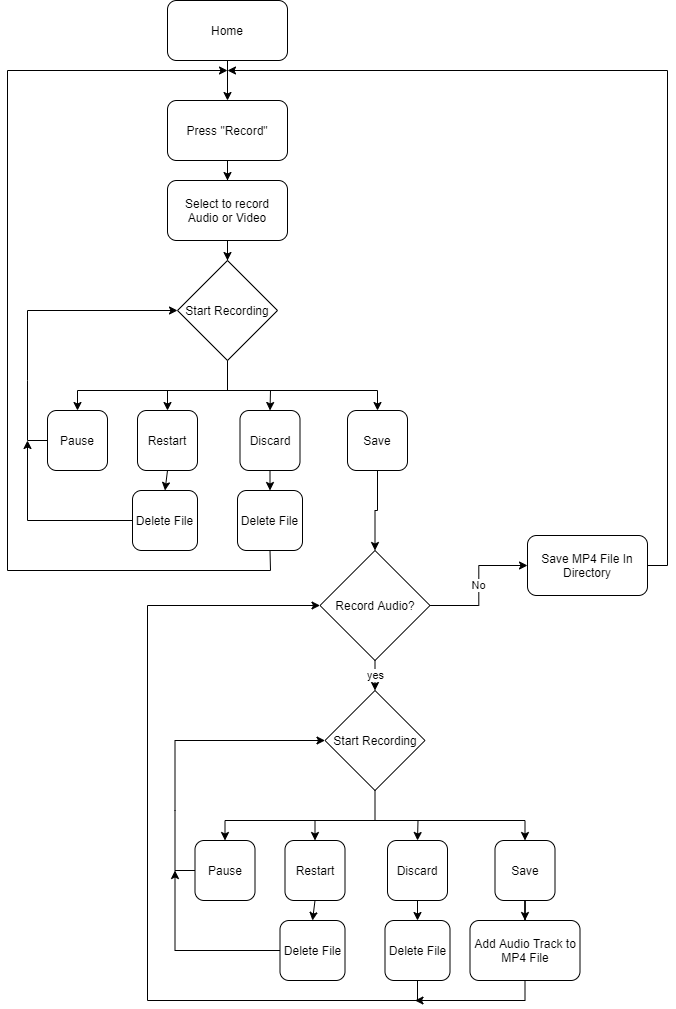

The diagram above was exported from draw.io. Its source (the exported page's mxGraphModel, read from the mxfile embedded in the PNG):
<mxGraphModel dx="2811" dy="1122" grid="1" gridSize="10" guides="1" tooltips="1" connect="1" arrows="1" fold="1" page="1" pageScale="1" pageWidth="827" pageHeight="1169" math="0" shadow="0">
  <root>
    <mxCell id="WIyWlLk6GJQsqaUBKTNV-0" />
    <mxCell id="WIyWlLk6GJQsqaUBKTNV-1" parent="WIyWlLk6GJQsqaUBKTNV-0" />
    <mxCell id="ImDbV-q2sOQSuiM32XFg-20" value="" style="edgeStyle=orthogonalEdgeStyle;rounded=0;orthogonalLoop=1;jettySize=auto;html=1;" edge="1" parent="WIyWlLk6GJQsqaUBKTNV-1" source="ImDbV-q2sOQSuiM32XFg-1" target="ImDbV-q2sOQSuiM32XFg-2">
      <mxGeometry relative="1" as="geometry" />
    </mxCell>
    <mxCell id="ImDbV-q2sOQSuiM32XFg-1" value="Home" style="rounded=1;whiteSpace=wrap;html=1;" vertex="1" parent="WIyWlLk6GJQsqaUBKTNV-1">
      <mxGeometry x="200" y="10" width="120" height="60" as="geometry" />
    </mxCell>
    <mxCell id="ImDbV-q2sOQSuiM32XFg-21" value="" style="edgeStyle=orthogonalEdgeStyle;rounded=0;orthogonalLoop=1;jettySize=auto;html=1;entryX=0.5;entryY=0;entryDx=0;entryDy=0;" edge="1" parent="WIyWlLk6GJQsqaUBKTNV-1" source="ImDbV-q2sOQSuiM32XFg-2" target="ImDbV-q2sOQSuiM32XFg-3">
      <mxGeometry relative="1" as="geometry" />
    </mxCell>
    <mxCell id="ImDbV-q2sOQSuiM32XFg-2" value="Press &quot;Record&quot;" style="rounded=1;whiteSpace=wrap;html=1;" vertex="1" parent="WIyWlLk6GJQsqaUBKTNV-1">
      <mxGeometry x="200" y="110" width="120" height="60" as="geometry" />
    </mxCell>
    <mxCell id="ImDbV-q2sOQSuiM32XFg-22" value="" style="edgeStyle=orthogonalEdgeStyle;rounded=0;orthogonalLoop=1;jettySize=auto;html=1;" edge="1" parent="WIyWlLk6GJQsqaUBKTNV-1" source="ImDbV-q2sOQSuiM32XFg-3" target="ImDbV-q2sOQSuiM32XFg-5">
      <mxGeometry relative="1" as="geometry" />
    </mxCell>
    <mxCell id="ImDbV-q2sOQSuiM32XFg-3" value="Select to record Audio or Video" style="rounded=1;whiteSpace=wrap;html=1;" vertex="1" parent="WIyWlLk6GJQsqaUBKTNV-1">
      <mxGeometry x="200" y="190" width="120" height="60" as="geometry" />
    </mxCell>
    <mxCell id="ImDbV-q2sOQSuiM32XFg-5" value="Start Recording" style="rhombus;whiteSpace=wrap;html=1;" vertex="1" parent="WIyWlLk6GJQsqaUBKTNV-1">
      <mxGeometry x="210" y="270" width="100" height="100" as="geometry" />
    </mxCell>
    <mxCell id="ImDbV-q2sOQSuiM32XFg-6" value="Pause" style="rounded=1;whiteSpace=wrap;html=1;" vertex="1" parent="WIyWlLk6GJQsqaUBKTNV-1">
      <mxGeometry x="80" y="420" width="60" height="60" as="geometry" />
    </mxCell>
    <mxCell id="ImDbV-q2sOQSuiM32XFg-7" value="Restart" style="rounded=1;whiteSpace=wrap;html=1;" vertex="1" parent="WIyWlLk6GJQsqaUBKTNV-1">
      <mxGeometry x="170" y="420" width="60" height="60" as="geometry" />
    </mxCell>
    <mxCell id="ImDbV-q2sOQSuiM32XFg-8" value="Discard" style="rounded=1;whiteSpace=wrap;html=1;" vertex="1" parent="WIyWlLk6GJQsqaUBKTNV-1">
      <mxGeometry x="272.5" y="420" width="60" height="60" as="geometry" />
    </mxCell>
    <mxCell id="ImDbV-q2sOQSuiM32XFg-26" value="" style="edgeStyle=orthogonalEdgeStyle;rounded=0;orthogonalLoop=1;jettySize=auto;html=1;" edge="1" parent="WIyWlLk6GJQsqaUBKTNV-1" source="ImDbV-q2sOQSuiM32XFg-9" target="ImDbV-q2sOQSuiM32XFg-25">
      <mxGeometry relative="1" as="geometry" />
    </mxCell>
    <mxCell id="ImDbV-q2sOQSuiM32XFg-9" value="Save" style="rounded=1;whiteSpace=wrap;html=1;" vertex="1" parent="WIyWlLk6GJQsqaUBKTNV-1">
      <mxGeometry x="380" y="420" width="60" height="60" as="geometry" />
    </mxCell>
    <mxCell id="ImDbV-q2sOQSuiM32XFg-10" value="Delete File" style="rounded=1;whiteSpace=wrap;html=1;" vertex="1" parent="WIyWlLk6GJQsqaUBKTNV-1">
      <mxGeometry x="165" y="500" width="65" height="60" as="geometry" />
    </mxCell>
    <mxCell id="ImDbV-q2sOQSuiM32XFg-12" value="" style="endArrow=classic;html=1;rounded=0;exitX=0;exitY=0.5;exitDx=0;exitDy=0;entryX=0;entryY=0.5;entryDx=0;entryDy=0;" edge="1" parent="WIyWlLk6GJQsqaUBKTNV-1" source="ImDbV-q2sOQSuiM32XFg-6" target="ImDbV-q2sOQSuiM32XFg-5">
      <mxGeometry width="50" height="50" relative="1" as="geometry">
        <mxPoint x="320" y="450" as="sourcePoint" />
        <mxPoint x="370" y="400" as="targetPoint" />
        <Array as="points">
          <mxPoint x="60" y="450" />
          <mxPoint x="60" y="390" />
          <mxPoint x="60" y="320" />
        </Array>
      </mxGeometry>
    </mxCell>
    <mxCell id="ImDbV-q2sOQSuiM32XFg-13" value="" style="endArrow=classic;html=1;rounded=0;entryX=0.5;entryY=0;entryDx=0;entryDy=0;" edge="1" parent="WIyWlLk6GJQsqaUBKTNV-1" target="ImDbV-q2sOQSuiM32XFg-6">
      <mxGeometry width="50" height="50" relative="1" as="geometry">
        <mxPoint x="110" y="400" as="sourcePoint" />
        <mxPoint x="370" y="400" as="targetPoint" />
      </mxGeometry>
    </mxCell>
    <mxCell id="ImDbV-q2sOQSuiM32XFg-14" value="" style="endArrow=classic;html=1;rounded=0;entryX=0.5;entryY=0;entryDx=0;entryDy=0;exitX=0.5;exitY=1;exitDx=0;exitDy=0;" edge="1" parent="WIyWlLk6GJQsqaUBKTNV-1" source="ImDbV-q2sOQSuiM32XFg-7" target="ImDbV-q2sOQSuiM32XFg-10">
      <mxGeometry width="50" height="50" relative="1" as="geometry">
        <mxPoint x="320" y="450" as="sourcePoint" />
        <mxPoint x="370" y="400" as="targetPoint" />
      </mxGeometry>
    </mxCell>
    <mxCell id="ImDbV-q2sOQSuiM32XFg-15" value="" style="endArrow=classic;html=1;rounded=0;exitX=0;exitY=0.5;exitDx=0;exitDy=0;" edge="1" parent="WIyWlLk6GJQsqaUBKTNV-1" source="ImDbV-q2sOQSuiM32XFg-10">
      <mxGeometry width="50" height="50" relative="1" as="geometry">
        <mxPoint x="320" y="450" as="sourcePoint" />
        <mxPoint x="60" y="450" as="targetPoint" />
        <Array as="points">
          <mxPoint x="60" y="530" />
        </Array>
      </mxGeometry>
    </mxCell>
    <mxCell id="ImDbV-q2sOQSuiM32XFg-16" value="" style="endArrow=classic;html=1;rounded=0;entryX=0.5;entryY=0;entryDx=0;entryDy=0;" edge="1" parent="WIyWlLk6GJQsqaUBKTNV-1" target="ImDbV-q2sOQSuiM32XFg-7">
      <mxGeometry width="50" height="50" relative="1" as="geometry">
        <mxPoint x="200" y="400" as="sourcePoint" />
        <mxPoint x="370" y="400" as="targetPoint" />
      </mxGeometry>
    </mxCell>
    <mxCell id="ImDbV-q2sOQSuiM32XFg-17" value="Delete File" style="rounded=1;whiteSpace=wrap;html=1;" vertex="1" parent="WIyWlLk6GJQsqaUBKTNV-1">
      <mxGeometry x="270" y="500" width="65" height="60" as="geometry" />
    </mxCell>
    <mxCell id="ImDbV-q2sOQSuiM32XFg-18" value="" style="endArrow=classic;html=1;rounded=0;exitX=0.5;exitY=1;exitDx=0;exitDy=0;entryX=0.5;entryY=0;entryDx=0;entryDy=0;" edge="1" parent="WIyWlLk6GJQsqaUBKTNV-1" source="ImDbV-q2sOQSuiM32XFg-8" target="ImDbV-q2sOQSuiM32XFg-17">
      <mxGeometry width="50" height="50" relative="1" as="geometry">
        <mxPoint x="320" y="450" as="sourcePoint" />
        <mxPoint x="370" y="400" as="targetPoint" />
      </mxGeometry>
    </mxCell>
    <mxCell id="ImDbV-q2sOQSuiM32XFg-19" value="" style="endArrow=classic;html=1;rounded=0;exitX=0.5;exitY=1;exitDx=0;exitDy=0;" edge="1" parent="WIyWlLk6GJQsqaUBKTNV-1" source="ImDbV-q2sOQSuiM32XFg-17">
      <mxGeometry width="50" height="50" relative="1" as="geometry">
        <mxPoint x="320" y="450" as="sourcePoint" />
        <mxPoint x="260" y="80" as="targetPoint" />
        <Array as="points">
          <mxPoint x="303" y="580" />
          <mxPoint x="40" y="580" />
          <mxPoint x="40" y="80" />
        </Array>
      </mxGeometry>
    </mxCell>
    <mxCell id="ImDbV-q2sOQSuiM32XFg-32" value="No" style="edgeStyle=orthogonalEdgeStyle;rounded=0;orthogonalLoop=1;jettySize=auto;html=1;" edge="1" parent="WIyWlLk6GJQsqaUBKTNV-1" source="ImDbV-q2sOQSuiM32XFg-25" target="ImDbV-q2sOQSuiM32XFg-31">
      <mxGeometry relative="1" as="geometry" />
    </mxCell>
    <mxCell id="ImDbV-q2sOQSuiM32XFg-35" value="yes" style="edgeStyle=orthogonalEdgeStyle;rounded=0;orthogonalLoop=1;jettySize=auto;html=1;" edge="1" parent="WIyWlLk6GJQsqaUBKTNV-1">
      <mxGeometry relative="1" as="geometry">
        <mxPoint x="407.5" y="670" as="sourcePoint" />
        <mxPoint x="407.5" y="700" as="targetPoint" />
      </mxGeometry>
    </mxCell>
    <mxCell id="ImDbV-q2sOQSuiM32XFg-25" value="Record Audio?" style="rhombus;whiteSpace=wrap;html=1;" vertex="1" parent="WIyWlLk6GJQsqaUBKTNV-1">
      <mxGeometry x="352.5" y="560" width="110" height="110" as="geometry" />
    </mxCell>
    <mxCell id="ImDbV-q2sOQSuiM32XFg-27" value="" style="endArrow=classic;html=1;rounded=0;entryX=0.5;entryY=0;entryDx=0;entryDy=0;" edge="1" parent="WIyWlLk6GJQsqaUBKTNV-1" target="ImDbV-q2sOQSuiM32XFg-8">
      <mxGeometry width="50" height="50" relative="1" as="geometry">
        <mxPoint x="303" y="400" as="sourcePoint" />
        <mxPoint x="370" y="400" as="targetPoint" />
      </mxGeometry>
    </mxCell>
    <mxCell id="ImDbV-q2sOQSuiM32XFg-28" value="" style="endArrow=classic;html=1;rounded=0;entryX=0.5;entryY=0;entryDx=0;entryDy=0;" edge="1" parent="WIyWlLk6GJQsqaUBKTNV-1" target="ImDbV-q2sOQSuiM32XFg-9">
      <mxGeometry width="50" height="50" relative="1" as="geometry">
        <mxPoint x="410" y="400" as="sourcePoint" />
        <mxPoint x="370" y="400" as="targetPoint" />
      </mxGeometry>
    </mxCell>
    <mxCell id="ImDbV-q2sOQSuiM32XFg-29" value="" style="endArrow=none;html=1;rounded=0;" edge="1" parent="WIyWlLk6GJQsqaUBKTNV-1">
      <mxGeometry width="50" height="50" relative="1" as="geometry">
        <mxPoint x="110" y="400" as="sourcePoint" />
        <mxPoint x="410" y="400" as="targetPoint" />
      </mxGeometry>
    </mxCell>
    <mxCell id="ImDbV-q2sOQSuiM32XFg-30" value="" style="endArrow=none;html=1;rounded=0;entryX=0.5;entryY=1;entryDx=0;entryDy=0;" edge="1" parent="WIyWlLk6GJQsqaUBKTNV-1" target="ImDbV-q2sOQSuiM32XFg-5">
      <mxGeometry width="50" height="50" relative="1" as="geometry">
        <mxPoint x="260" y="400" as="sourcePoint" />
        <mxPoint x="370" y="400" as="targetPoint" />
      </mxGeometry>
    </mxCell>
    <mxCell id="ImDbV-q2sOQSuiM32XFg-31" value="Save MP4 File In Directory" style="rounded=1;whiteSpace=wrap;html=1;" vertex="1" parent="WIyWlLk6GJQsqaUBKTNV-1">
      <mxGeometry x="560" y="545" width="120" height="60" as="geometry" />
    </mxCell>
    <mxCell id="ImDbV-q2sOQSuiM32XFg-36" value="Start Recording" style="rhombus;whiteSpace=wrap;html=1;" vertex="1" parent="WIyWlLk6GJQsqaUBKTNV-1">
      <mxGeometry x="357.5" y="700" width="100" height="100" as="geometry" />
    </mxCell>
    <mxCell id="ImDbV-q2sOQSuiM32XFg-37" value="Pause" style="rounded=1;whiteSpace=wrap;html=1;" vertex="1" parent="WIyWlLk6GJQsqaUBKTNV-1">
      <mxGeometry x="227.5" y="850" width="60" height="60" as="geometry" />
    </mxCell>
    <mxCell id="ImDbV-q2sOQSuiM32XFg-38" value="Restart" style="rounded=1;whiteSpace=wrap;html=1;" vertex="1" parent="WIyWlLk6GJQsqaUBKTNV-1">
      <mxGeometry x="317.5" y="850" width="60" height="60" as="geometry" />
    </mxCell>
    <mxCell id="ImDbV-q2sOQSuiM32XFg-39" value="Discard" style="rounded=1;whiteSpace=wrap;html=1;" vertex="1" parent="WIyWlLk6GJQsqaUBKTNV-1">
      <mxGeometry x="420" y="850" width="60" height="60" as="geometry" />
    </mxCell>
    <mxCell id="ImDbV-q2sOQSuiM32XFg-57" value="" style="edgeStyle=orthogonalEdgeStyle;rounded=0;orthogonalLoop=1;jettySize=auto;html=1;" edge="1" parent="WIyWlLk6GJQsqaUBKTNV-1" source="ImDbV-q2sOQSuiM32XFg-41" target="ImDbV-q2sOQSuiM32XFg-54">
      <mxGeometry relative="1" as="geometry" />
    </mxCell>
    <mxCell id="ImDbV-q2sOQSuiM32XFg-41" value="Save" style="rounded=1;whiteSpace=wrap;html=1;" vertex="1" parent="WIyWlLk6GJQsqaUBKTNV-1">
      <mxGeometry x="527.5" y="850" width="60" height="60" as="geometry" />
    </mxCell>
    <mxCell id="ImDbV-q2sOQSuiM32XFg-42" value="Delete File" style="rounded=1;whiteSpace=wrap;html=1;" vertex="1" parent="WIyWlLk6GJQsqaUBKTNV-1">
      <mxGeometry x="312.5" y="930" width="65" height="60" as="geometry" />
    </mxCell>
    <mxCell id="ImDbV-q2sOQSuiM32XFg-43" value="" style="endArrow=classic;html=1;rounded=0;exitX=0;exitY=0.5;exitDx=0;exitDy=0;entryX=0;entryY=0.5;entryDx=0;entryDy=0;" edge="1" parent="WIyWlLk6GJQsqaUBKTNV-1" source="ImDbV-q2sOQSuiM32XFg-37" target="ImDbV-q2sOQSuiM32XFg-36">
      <mxGeometry width="50" height="50" relative="1" as="geometry">
        <mxPoint x="467.5" y="880" as="sourcePoint" />
        <mxPoint x="517.5" y="830" as="targetPoint" />
        <Array as="points">
          <mxPoint x="207.5" y="880" />
          <mxPoint x="207.5" y="820" />
          <mxPoint x="207.5" y="750" />
        </Array>
      </mxGeometry>
    </mxCell>
    <mxCell id="ImDbV-q2sOQSuiM32XFg-44" value="" style="endArrow=classic;html=1;rounded=0;entryX=0.5;entryY=0;entryDx=0;entryDy=0;" edge="1" parent="WIyWlLk6GJQsqaUBKTNV-1" target="ImDbV-q2sOQSuiM32XFg-37">
      <mxGeometry width="50" height="50" relative="1" as="geometry">
        <mxPoint x="257.5" y="830" as="sourcePoint" />
        <mxPoint x="517.5" y="830" as="targetPoint" />
      </mxGeometry>
    </mxCell>
    <mxCell id="ImDbV-q2sOQSuiM32XFg-45" value="" style="endArrow=classic;html=1;rounded=0;entryX=0.5;entryY=0;entryDx=0;entryDy=0;exitX=0.5;exitY=1;exitDx=0;exitDy=0;" edge="1" parent="WIyWlLk6GJQsqaUBKTNV-1" source="ImDbV-q2sOQSuiM32XFg-38" target="ImDbV-q2sOQSuiM32XFg-42">
      <mxGeometry width="50" height="50" relative="1" as="geometry">
        <mxPoint x="467.5" y="880" as="sourcePoint" />
        <mxPoint x="517.5" y="830" as="targetPoint" />
      </mxGeometry>
    </mxCell>
    <mxCell id="ImDbV-q2sOQSuiM32XFg-46" value="" style="endArrow=classic;html=1;rounded=0;exitX=0;exitY=0.5;exitDx=0;exitDy=0;" edge="1" parent="WIyWlLk6GJQsqaUBKTNV-1" source="ImDbV-q2sOQSuiM32XFg-42">
      <mxGeometry width="50" height="50" relative="1" as="geometry">
        <mxPoint x="467.5" y="880" as="sourcePoint" />
        <mxPoint x="207.5" y="880" as="targetPoint" />
        <Array as="points">
          <mxPoint x="207.5" y="960" />
        </Array>
      </mxGeometry>
    </mxCell>
    <mxCell id="ImDbV-q2sOQSuiM32XFg-47" value="" style="endArrow=classic;html=1;rounded=0;entryX=0.5;entryY=0;entryDx=0;entryDy=0;" edge="1" parent="WIyWlLk6GJQsqaUBKTNV-1" target="ImDbV-q2sOQSuiM32XFg-38">
      <mxGeometry width="50" height="50" relative="1" as="geometry">
        <mxPoint x="347.5" y="830" as="sourcePoint" />
        <mxPoint x="517.5" y="830" as="targetPoint" />
      </mxGeometry>
    </mxCell>
    <mxCell id="ImDbV-q2sOQSuiM32XFg-48" value="Delete File" style="rounded=1;whiteSpace=wrap;html=1;" vertex="1" parent="WIyWlLk6GJQsqaUBKTNV-1">
      <mxGeometry x="417.5" y="930" width="65" height="60" as="geometry" />
    </mxCell>
    <mxCell id="ImDbV-q2sOQSuiM32XFg-49" value="" style="endArrow=classic;html=1;rounded=0;exitX=0.5;exitY=1;exitDx=0;exitDy=0;entryX=0.5;entryY=0;entryDx=0;entryDy=0;" edge="1" parent="WIyWlLk6GJQsqaUBKTNV-1" source="ImDbV-q2sOQSuiM32XFg-39" target="ImDbV-q2sOQSuiM32XFg-48">
      <mxGeometry width="50" height="50" relative="1" as="geometry">
        <mxPoint x="467.5" y="880" as="sourcePoint" />
        <mxPoint x="517.5" y="830" as="targetPoint" />
      </mxGeometry>
    </mxCell>
    <mxCell id="ImDbV-q2sOQSuiM32XFg-50" value="" style="endArrow=classic;html=1;rounded=0;entryX=0.5;entryY=0;entryDx=0;entryDy=0;" edge="1" parent="WIyWlLk6GJQsqaUBKTNV-1" target="ImDbV-q2sOQSuiM32XFg-39">
      <mxGeometry width="50" height="50" relative="1" as="geometry">
        <mxPoint x="450.5" y="830" as="sourcePoint" />
        <mxPoint x="517.5" y="830" as="targetPoint" />
      </mxGeometry>
    </mxCell>
    <mxCell id="ImDbV-q2sOQSuiM32XFg-51" value="" style="endArrow=classic;html=1;rounded=0;entryX=0.5;entryY=0;entryDx=0;entryDy=0;" edge="1" parent="WIyWlLk6GJQsqaUBKTNV-1" target="ImDbV-q2sOQSuiM32XFg-41">
      <mxGeometry width="50" height="50" relative="1" as="geometry">
        <mxPoint x="557.5" y="830" as="sourcePoint" />
        <mxPoint x="517.5" y="830" as="targetPoint" />
      </mxGeometry>
    </mxCell>
    <mxCell id="ImDbV-q2sOQSuiM32XFg-52" value="" style="endArrow=none;html=1;rounded=0;" edge="1" parent="WIyWlLk6GJQsqaUBKTNV-1">
      <mxGeometry width="50" height="50" relative="1" as="geometry">
        <mxPoint x="257.5" y="830" as="sourcePoint" />
        <mxPoint x="557.5" y="830" as="targetPoint" />
      </mxGeometry>
    </mxCell>
    <mxCell id="ImDbV-q2sOQSuiM32XFg-53" value="" style="endArrow=none;html=1;rounded=0;entryX=0.5;entryY=1;entryDx=0;entryDy=0;" edge="1" parent="WIyWlLk6GJQsqaUBKTNV-1" target="ImDbV-q2sOQSuiM32XFg-36">
      <mxGeometry width="50" height="50" relative="1" as="geometry">
        <mxPoint x="407.5" y="830" as="sourcePoint" />
        <mxPoint x="517.5" y="830" as="targetPoint" />
      </mxGeometry>
    </mxCell>
    <mxCell id="ImDbV-q2sOQSuiM32XFg-54" value="Add Audio Track to MP4 File" style="rounded=1;whiteSpace=wrap;html=1;" vertex="1" parent="WIyWlLk6GJQsqaUBKTNV-1">
      <mxGeometry x="502.5" y="930" width="110" height="60" as="geometry" />
    </mxCell>
    <mxCell id="ImDbV-q2sOQSuiM32XFg-58" value="" style="endArrow=classic;html=1;rounded=0;exitX=0.5;exitY=1;exitDx=0;exitDy=0;entryX=0;entryY=0.5;entryDx=0;entryDy=0;" edge="1" parent="WIyWlLk6GJQsqaUBKTNV-1" source="ImDbV-q2sOQSuiM32XFg-48" target="ImDbV-q2sOQSuiM32XFg-25">
      <mxGeometry width="50" height="50" relative="1" as="geometry">
        <mxPoint x="320" y="730" as="sourcePoint" />
        <mxPoint x="453" y="980" as="targetPoint" />
        <Array as="points">
          <mxPoint x="450" y="1010" />
          <mxPoint x="180" y="1010" />
          <mxPoint x="180" y="615" />
        </Array>
      </mxGeometry>
    </mxCell>
    <mxCell id="ImDbV-q2sOQSuiM32XFg-59" value="" style="endArrow=classic;html=1;rounded=0;exitX=1;exitY=0.5;exitDx=0;exitDy=0;" edge="1" parent="WIyWlLk6GJQsqaUBKTNV-1" source="ImDbV-q2sOQSuiM32XFg-31">
      <mxGeometry width="50" height="50" relative="1" as="geometry">
        <mxPoint x="320" y="430" as="sourcePoint" />
        <mxPoint x="260" y="80" as="targetPoint" />
        <Array as="points">
          <mxPoint x="700" y="575" />
          <mxPoint x="700" y="80" />
        </Array>
      </mxGeometry>
    </mxCell>
    <mxCell id="ImDbV-q2sOQSuiM32XFg-60" value="" style="endArrow=classic;html=1;rounded=0;exitX=0.5;exitY=1;exitDx=0;exitDy=0;" edge="1" parent="WIyWlLk6GJQsqaUBKTNV-1" source="ImDbV-q2sOQSuiM32XFg-54">
      <mxGeometry width="50" height="50" relative="1" as="geometry">
        <mxPoint x="317.5" y="670" as="sourcePoint" />
        <mxPoint x="447.5" y="1010" as="targetPoint" />
        <Array as="points">
          <mxPoint x="557.5" y="1010" />
        </Array>
      </mxGeometry>
    </mxCell>
  </root>
</mxGraphModel>